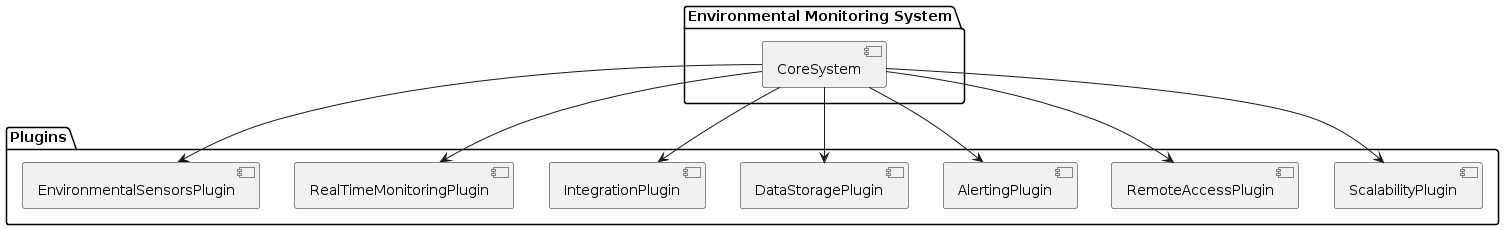

The diagram above was rendered by PlantUML. Its source (embedded in the PNG):
@startuml
skinparam monochrome true

package "Environmental Monitoring System" {
    [CoreSystem] as Core
}

package "Plugins" {
    [EnvironmentalSensorsPlugin] as ESP
    [RealTimeMonitoringPlugin] as RTMP
    [IntegrationPlugin] as IBP
    [DataStoragePlugin] as DLSP
    [AlertingPlugin] as ANP
    [RemoteAccessPlugin] as RACP
    [ScalabilityPlugin] as SMBMP
}

Core --> ESP
Core --> RTMP
Core --> IBP
Core --> DLSP
Core --> ANP
Core --> RACP
Core --> SMBMP
@enduml